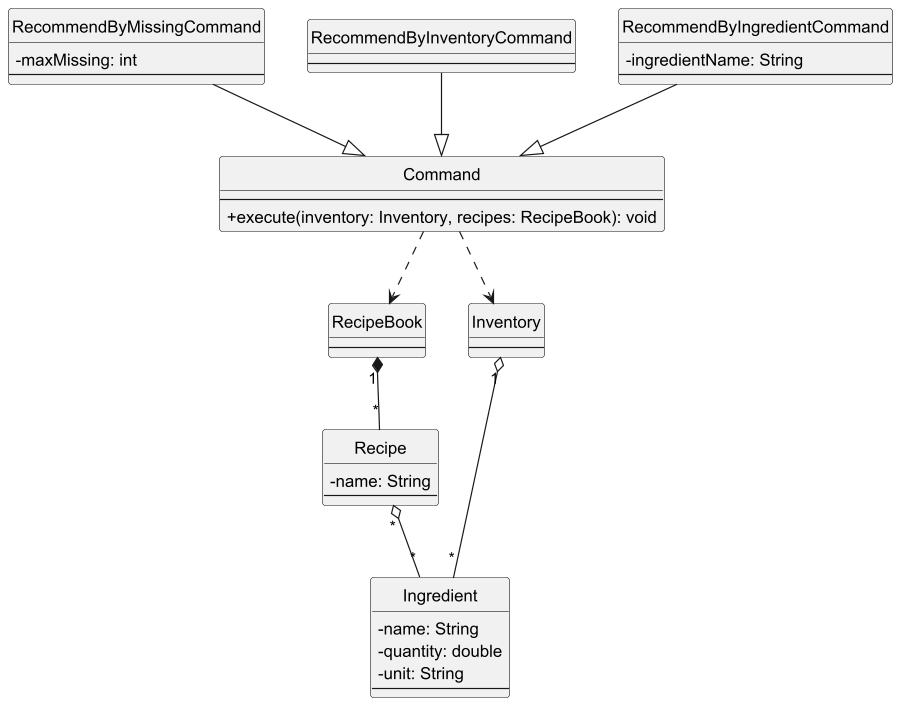

The diagram above was rendered by PlantUML. Its source (embedded in the PNG):
@startuml
scale 4
hide circle
skinparam classAttributeIconSize 0

class Command {
    --
    + execute(inventory: Inventory, recipes: RecipeBook): void
}

class RecommendByIngredientCommand {
    - ingredientName: String
    --
}

class RecommendByInventoryCommand {
    --
}

class RecommendByMissingCommand {
    - maxMissing: int
    --
}

class Inventory {
    --
}

class RecipeBook {
    --
}

class Ingredient {
    - name: String
    - quantity: double
    - unit: String
    --
}

class Recipe {
    - name: String
    --
}

together {
    class RecommendByIngredientCommand
    class RecommendByInventoryCommand
    class RecommendByMissingCommand
}

' Guide layout: data stores below outer subclasses to avoid crossings
RecommendByIngredientCommand -[hidden]-> Inventory
RecommendByMissingCommand -[hidden]-> RecipeBook

' Inheritance
RecommendByIngredientCommand --|> Command
RecommendByInventoryCommand --|> Command
RecommendByMissingCommand --|> Command

' All commands operate on Inventory and RecipeBook via execute()
Command ..> Inventory
Command ..> RecipeBook

' Inventory owns Ingredients by value; Recipe references shared Ingredient instances
Inventory "1" o-- "*" Ingredient
RecipeBook "1" *-- "*" Recipe
Recipe "*" o-- "*" Ingredient

@enduml